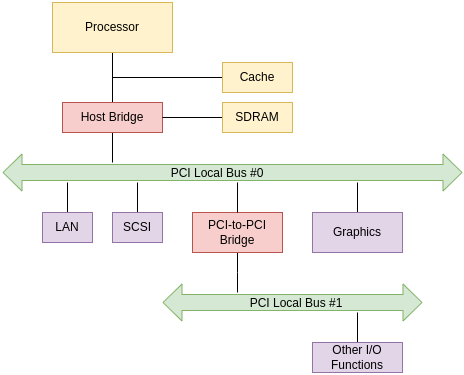

The diagram above was exported from draw.io. Its source (the exported page's mxGraphModel, read from the mxfile embedded in the PNG):
<mxGraphModel dx="1434" dy="793" grid="1" gridSize="10" guides="1" tooltips="1" connect="1" arrows="1" fold="1" page="1" pageScale="1" pageWidth="1654" pageHeight="2336" math="0" shadow="0">
  <root>
    <mxCell id="0" />
    <mxCell id="1" parent="0" />
    <mxCell id="hivzWXdbsoL9YKh3vRys-4" style="edgeStyle=orthogonalEdgeStyle;rounded=0;orthogonalLoop=1;jettySize=auto;html=1;entryX=0.5;entryY=0;entryDx=0;entryDy=0;endArrow=none;endFill=0;" edge="1" parent="1" source="hivzWXdbsoL9YKh3vRys-1" target="hivzWXdbsoL9YKh3vRys-2">
      <mxGeometry relative="1" as="geometry" />
    </mxCell>
    <mxCell id="hivzWXdbsoL9YKh3vRys-1" value="Processor" style="rounded=0;whiteSpace=wrap;html=1;fillColor=#fff2cc;strokeColor=#d6b656;" vertex="1" parent="1">
      <mxGeometry x="440" y="220" width="120" height="50" as="geometry" />
    </mxCell>
    <mxCell id="hivzWXdbsoL9YKh3vRys-29" style="edgeStyle=orthogonalEdgeStyle;rounded=0;orthogonalLoop=1;jettySize=auto;html=1;exitX=0.5;exitY=1;exitDx=0;exitDy=0;endArrow=none;endFill=0;" edge="1" parent="1" source="hivzWXdbsoL9YKh3vRys-2">
      <mxGeometry relative="1" as="geometry">
        <mxPoint x="500" y="380" as="targetPoint" />
      </mxGeometry>
    </mxCell>
    <mxCell id="hivzWXdbsoL9YKh3vRys-2" value="Host Bridge" style="rounded=0;whiteSpace=wrap;html=1;fillColor=#f8cecc;strokeColor=#b85450;" vertex="1" parent="1">
      <mxGeometry x="450" y="320" width="100" height="30" as="geometry" />
    </mxCell>
    <mxCell id="hivzWXdbsoL9YKh3vRys-7" style="edgeStyle=orthogonalEdgeStyle;rounded=0;orthogonalLoop=1;jettySize=auto;html=1;exitX=0;exitY=0.5;exitDx=0;exitDy=0;endArrow=none;endFill=0;" edge="1" parent="1" source="hivzWXdbsoL9YKh3vRys-3">
      <mxGeometry relative="1" as="geometry">
        <mxPoint x="500" y="295" as="targetPoint" />
      </mxGeometry>
    </mxCell>
    <mxCell id="hivzWXdbsoL9YKh3vRys-3" value="Cache" style="rounded=0;whiteSpace=wrap;html=1;fillColor=#fff2cc;strokeColor=#d6b656;" vertex="1" parent="1">
      <mxGeometry x="610" y="280" width="70" height="30" as="geometry" />
    </mxCell>
    <mxCell id="hivzWXdbsoL9YKh3vRys-10" style="edgeStyle=orthogonalEdgeStyle;rounded=0;orthogonalLoop=1;jettySize=auto;html=1;exitX=0;exitY=0.5;exitDx=0;exitDy=0;entryX=1;entryY=0.5;entryDx=0;entryDy=0;endArrow=none;endFill=0;" edge="1" parent="1" source="hivzWXdbsoL9YKh3vRys-8" target="hivzWXdbsoL9YKh3vRys-2">
      <mxGeometry relative="1" as="geometry" />
    </mxCell>
    <mxCell id="hivzWXdbsoL9YKh3vRys-8" value="SDRAM" style="rounded=0;whiteSpace=wrap;html=1;fillColor=#fff2cc;strokeColor=#d6b656;" vertex="1" parent="1">
      <mxGeometry x="610" y="320" width="70" height="30" as="geometry" />
    </mxCell>
    <mxCell id="hivzWXdbsoL9YKh3vRys-12" value="" style="shape=flexArrow;endArrow=classic;startArrow=classic;html=1;rounded=0;fillColor=#d5e8d4;strokeColor=#82b366;endSize=6;width=16;startSize=6;" edge="1" parent="1">
      <mxGeometry width="100" height="100" relative="1" as="geometry">
        <mxPoint x="390" y="390" as="sourcePoint" />
        <mxPoint x="850" y="390" as="targetPoint" />
      </mxGeometry>
    </mxCell>
    <mxCell id="hivzWXdbsoL9YKh3vRys-18" value="PCI Local Bus #0" style="text;html=1;align=center;verticalAlign=middle;whiteSpace=wrap;rounded=0;" vertex="1" parent="1">
      <mxGeometry x="550" y="376" width="110" height="30" as="geometry" />
    </mxCell>
    <mxCell id="hivzWXdbsoL9YKh3vRys-23" style="edgeStyle=orthogonalEdgeStyle;rounded=0;orthogonalLoop=1;jettySize=auto;html=1;exitX=0.5;exitY=0;exitDx=0;exitDy=0;endArrow=none;endFill=0;" edge="1" parent="1" source="hivzWXdbsoL9YKh3vRys-20">
      <mxGeometry relative="1" as="geometry">
        <mxPoint x="455" y="400" as="targetPoint" />
      </mxGeometry>
    </mxCell>
    <mxCell id="hivzWXdbsoL9YKh3vRys-20" value="LAN" style="rounded=0;whiteSpace=wrap;html=1;fillColor=#e1d5e7;strokeColor=#9673a6;" vertex="1" parent="1">
      <mxGeometry x="430" y="430" width="50" height="30" as="geometry" />
    </mxCell>
    <mxCell id="hivzWXdbsoL9YKh3vRys-24" style="edgeStyle=orthogonalEdgeStyle;rounded=0;orthogonalLoop=1;jettySize=auto;html=1;exitX=0.5;exitY=0;exitDx=0;exitDy=0;endArrow=none;endFill=0;" edge="1" parent="1" source="hivzWXdbsoL9YKh3vRys-21">
      <mxGeometry relative="1" as="geometry">
        <mxPoint x="525" y="400" as="targetPoint" />
      </mxGeometry>
    </mxCell>
    <mxCell id="hivzWXdbsoL9YKh3vRys-21" value="SCSI" style="rounded=0;whiteSpace=wrap;html=1;fillColor=#e1d5e7;strokeColor=#9673a6;" vertex="1" parent="1">
      <mxGeometry x="500" y="430" width="50" height="30" as="geometry" />
    </mxCell>
    <mxCell id="hivzWXdbsoL9YKh3vRys-33" style="edgeStyle=orthogonalEdgeStyle;rounded=0;orthogonalLoop=1;jettySize=auto;html=1;exitX=0.5;exitY=1;exitDx=0;exitDy=0;endArrow=none;endFill=0;" edge="1" parent="1" source="hivzWXdbsoL9YKh3vRys-25">
      <mxGeometry relative="1" as="geometry">
        <mxPoint x="625" y="510" as="targetPoint" />
      </mxGeometry>
    </mxCell>
    <mxCell id="hivzWXdbsoL9YKh3vRys-25" value="PCI-to-PCI&lt;div&gt;Bridge&lt;/div&gt;" style="rounded=0;whiteSpace=wrap;html=1;fillColor=#f8cecc;strokeColor=#b85450;" vertex="1" parent="1">
      <mxGeometry x="580" y="430" width="90" height="40" as="geometry" />
    </mxCell>
    <mxCell id="hivzWXdbsoL9YKh3vRys-26" style="edgeStyle=orthogonalEdgeStyle;rounded=0;orthogonalLoop=1;jettySize=auto;html=1;exitX=0.5;exitY=0;exitDx=0;exitDy=0;entryX=0.682;entryY=0.8;entryDx=0;entryDy=0;entryPerimeter=0;endArrow=none;endFill=0;" edge="1" parent="1" source="hivzWXdbsoL9YKh3vRys-25" target="hivzWXdbsoL9YKh3vRys-18">
      <mxGeometry relative="1" as="geometry" />
    </mxCell>
    <mxCell id="hivzWXdbsoL9YKh3vRys-28" style="edgeStyle=orthogonalEdgeStyle;rounded=0;orthogonalLoop=1;jettySize=auto;html=1;exitX=0.5;exitY=0;exitDx=0;exitDy=0;endArrow=none;endFill=0;" edge="1" parent="1" source="hivzWXdbsoL9YKh3vRys-27">
      <mxGeometry relative="1" as="geometry">
        <mxPoint x="745" y="400" as="targetPoint" />
      </mxGeometry>
    </mxCell>
    <mxCell id="hivzWXdbsoL9YKh3vRys-27" value="Graphics" style="rounded=0;whiteSpace=wrap;html=1;fillColor=#e1d5e7;strokeColor=#9673a6;" vertex="1" parent="1">
      <mxGeometry x="700" y="430" width="90" height="40" as="geometry" />
    </mxCell>
    <mxCell id="hivzWXdbsoL9YKh3vRys-30" value="" style="shape=flexArrow;endArrow=classic;startArrow=classic;html=1;rounded=0;fillColor=#d5e8d4;strokeColor=#82b366;endSize=6;width=16;startSize=6;" edge="1" parent="1">
      <mxGeometry width="100" height="100" relative="1" as="geometry">
        <mxPoint x="550" y="520" as="sourcePoint" />
        <mxPoint x="810" y="520" as="targetPoint" />
      </mxGeometry>
    </mxCell>
    <mxCell id="hivzWXdbsoL9YKh3vRys-31" value="PCI Local Bus #1" style="text;html=1;align=center;verticalAlign=middle;whiteSpace=wrap;rounded=0;" vertex="1" parent="1">
      <mxGeometry x="629" y="506" width="110" height="30" as="geometry" />
    </mxCell>
    <mxCell id="hivzWXdbsoL9YKh3vRys-35" style="edgeStyle=orthogonalEdgeStyle;rounded=0;orthogonalLoop=1;jettySize=auto;html=1;exitX=0.5;exitY=0;exitDx=0;exitDy=0;endArrow=none;endFill=0;" edge="1" parent="1" source="hivzWXdbsoL9YKh3vRys-34">
      <mxGeometry relative="1" as="geometry">
        <mxPoint x="745" y="530" as="targetPoint" />
      </mxGeometry>
    </mxCell>
    <mxCell id="hivzWXdbsoL9YKh3vRys-34" value="Other I/O&lt;div&gt;Functions&lt;/div&gt;" style="rounded=0;whiteSpace=wrap;html=1;fillColor=#e1d5e7;strokeColor=#9673a6;" vertex="1" parent="1">
      <mxGeometry x="700" y="560" width="90" height="30" as="geometry" />
    </mxCell>
  </root>
</mxGraphModel>